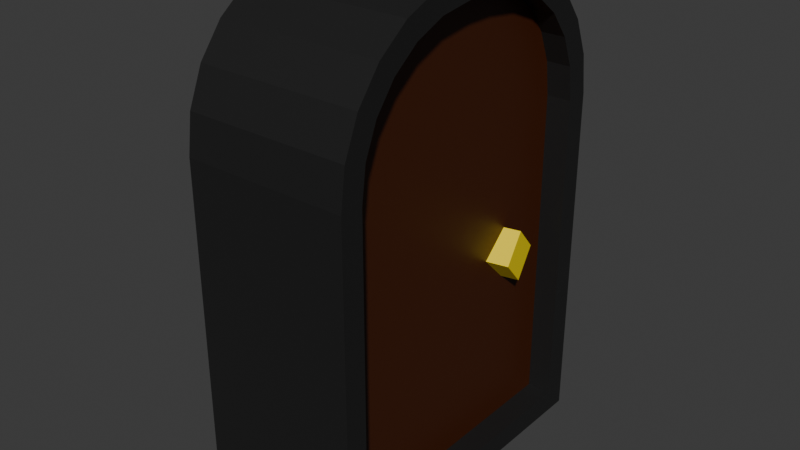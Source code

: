 # Source: PuertaCerrada.blend  (saved by Blender 5.0.118; exported with 4.5.12 LTS)
import bpy
from mathutils import Matrix  # noqa: F401  (used for matrix-valued properties, if any)

bpy.ops.wm.read_factory_settings(use_empty=True)
scene = bpy.context.scene
scene.name = 'Scene'

# ---- collections
col_collection = bpy.data.collections.new('Collection'); scene.collection.children.link(col_collection)

# ---- materials (node trees are filled in below, after node groups)
mat_borde = bpy.data.materials.new('Borde')
mat_puerta = bpy.data.materials.new('Puerta')
mat_pomo = bpy.data.materials.new('Pomo')

# ---- material node trees
mat_borde.use_nodes = True; mat_borde.node_tree.nodes.clear()
_N = mat_borde.node_tree.nodes; _L = mat_borde.node_tree.links
n0 = _N.new('ShaderNodeBsdfPrincipled'); n0.name = 'Principled BSDF'; n0.location = (-200, 100)
n0.inputs[0].default_value = (0.01232, 0.01232, 0.01232, 1.0)
n1 = _N.new('ShaderNodeOutputMaterial'); n1.name = 'Material Output'; n1.location = (200, 100)
_L.new(n0.outputs[0], n1.inputs[0])
n1.is_active_output = True
mat_puerta.use_nodes = True; mat_puerta.node_tree.nodes.clear()
_N = mat_puerta.node_tree.nodes; _L = mat_puerta.node_tree.links
n0 = _N.new('ShaderNodeBsdfPrincipled'); n0.name = 'Principled BSDF'; n0.location = (-200, 100)
n0.inputs[0].default_value = (0.05215, 0.0102, 0.0, 1.0)
n1 = _N.new('ShaderNodeOutputMaterial'); n1.name = 'Material Output'; n1.location = (200, 100)
_L.new(n0.outputs[0], n1.inputs[0])
n1.is_active_output = True
mat_pomo.use_nodes = True; mat_pomo.node_tree.nodes.clear()
_N = mat_pomo.node_tree.nodes; _L = mat_pomo.node_tree.links
n0 = _N.new('ShaderNodeBsdfPrincipled'); n0.name = 'Principled BSDF'; n0.location = (-200, 100)
n0.inputs[0].default_value = (1.0, 0.7728, 0.0, 1.0)
n1 = _N.new('ShaderNodeOutputMaterial'); n1.name = 'Material Output'; n1.location = (200, 100)
_L.new(n0.outputs[0], n1.inputs[0])
n1.is_active_output = True

# ---- world
world_world = bpy.data.worlds.new('World'); scene.world = world_world
world_world.use_nodes = True; world_world.node_tree.nodes.clear()
_N = world_world.node_tree.nodes; _L = world_world.node_tree.links
n0 = _N.new('ShaderNodeOutputWorld'); n0.name = 'World Output'; n0.location = (200, 100)
n1 = _N.new('ShaderNodeBackground'); n1.name = 'Background'; n1.location = (-200, 100)
n1.inputs[0].default_value = (0.05088, 0.05088, 0.05088, 1.0)
_L.new(n1.outputs[0], n0.inputs[0])
n0.is_active_output = True
world_world.color = (0.05088, 0.05088, 0.05088)
world_world.sun_shadow_jitter_overblur = 0.0

# ---- meshes
me_cube_001 = bpy.data.meshes.new('Cube.001')
me_cube_001.from_pydata([(-1.0, -1.0, -1.0), (-1.0, 1.0, -1.0), (0.0, -0.8616, -0.8616), (0.0, 0.8616, -0.8616), (-1.0, -1.0, 1.099), (-1.0, -0.09937, 2.0), (-1.0, -0.9693, 1.332), (-1.0, -0.8793, 1.55), (-1.0, -0.7362, 1.736), (-1.0, -0.5497, 1.879), (-1.0, -0.3325, 1.969), (-1.0, 0.09937, 2.0), (-1.0, 1.0, 1.099), (-1.0, 0.3325, 1.969), (-1.0, 0.5497, 1.879), (-1.0, 0.7362, 1.736), (-1.0, 0.8793, 1.55), (-1.0, 0.9693, 1.332), (0.0, -0.0903, 1.862), (0.0, -0.8616, 1.09), (0.0, -0.2963, 1.834), (0.0, -0.4799, 1.758), (0.0, -0.6375, 1.637), (0.0, -0.7584, 1.48), (0.0, -0.8345, 1.296), (0.0, 0.8616, 1.09), (0.0, 0.0903, 1.862), (0.0, 0.8345, 1.296), (0.0, 0.7584, 1.48), (0.0, 0.6375, 1.637), (0.0, 0.4799, 1.758), (0.0, 0.2963, 1.834), (0.0, -1.0, -1.0), (0.0, 1.0, -1.0), (0.0, 0.09937, 2.0), (0.0, 0.3325, 1.969), (0.0, 0.5497, 1.879), (0.0, 0.7362, 1.736), (0.0, 0.8793, 1.55), (0.0, 0.9693, 1.332), (0.0, 1.0, 1.099), (0.0, -0.3325, 1.969), (0.0, -0.09937, 2.0), (0.0, -0.5497, 1.879), (0.0, -0.7362, 1.736), (0.0, -0.8793, 1.55), (0.0, -0.9693, 1.332), (0.0, -1.0, 1.099), (-0.1476, -0.8616, -0.8616), (-0.1476, 0.8616, -0.8616), (-0.1476, 0.0903, 1.862), (-0.1476, 0.2963, 1.834), (-0.1476, 0.4799, 1.758), (-0.1476, 0.6375, 1.637), (-0.1476, 0.7584, 1.48), (-0.1476, 0.8345, 1.296), (-0.1476, 0.8616, 1.09), (-0.1476, -0.2963, 1.834), (-0.1476, -0.0903, 1.862), (-0.1476, -0.4799, 1.758), (-0.1476, -0.6375, 1.637), (-0.1476, -0.7584, 1.48), (-0.1476, -0.8345, 1.296), (-0.1476, -0.8616, 1.09)], [], [(1, 33, 32, 0), (11, 34, 35, 13), (13, 35, 36, 14), (14, 36, 37, 15), (15, 37, 38, 16), (16, 38, 39, 17), (17, 39, 40, 12), (42, 5, 10, 41), (41, 10, 9, 43), (43, 9, 8, 44), (44, 8, 7, 45), (45, 7, 6, 46), (46, 6, 4, 47), (32, 47, 4, 0), (0, 4, 6, 7, 8, 9, 10, 5, 11, 13, 14, 15, 16, 17, 12, 1), (34, 11, 5, 42), (1, 12, 40, 33), (25, 27, 55, 56), (3, 2, 32, 33), (26, 31, 35, 34), (31, 30, 36, 35), (30, 29, 37, 36), (29, 28, 38, 37), (28, 27, 39, 38), (27, 25, 40, 39), (20, 18, 42, 41), (21, 20, 41, 43), (22, 21, 43, 44), (23, 22, 44, 45), (24, 23, 45, 46), (19, 24, 46, 47), (2, 19, 47, 32), (18, 26, 34, 42), (25, 3, 33, 40), (49, 56, 55, 54, 53, 52, 51, 50, 58, 57, 59, 60, 61, 62, 63, 48), (26, 18, 58, 50), (18, 20, 57, 58), (2, 3, 49, 48), (3, 25, 56, 49), (20, 21, 59, 57), (31, 26, 50, 51), (21, 22, 60, 59), (30, 31, 51, 52), (22, 23, 61, 60), (29, 30, 52, 53), (23, 24, 62, 61), (28, 29, 53, 54), (24, 19, 63, 62), (27, 28, 54, 55), (19, 2, 48, 63)])
me_cube_001.polygons.foreach_set('material_index', [0, 0, 0, 0, 0, 0, 0, 0, 0, 0, 0, 0, 0, 0, 0, 0, 0, 0, 0, 0, 0, 0, 0, 0, 0, 0, 0, 0, 0, 0, 0, 0, 0, 0, 1, 0, 0, 0, 0, 0, 0, 0, 0, 0, 0, 0, 0, 0, 0, 0])
_uv = me_cube_001.uv_layers.new(name='UVMap')
_uv.uv.foreach_set('vector', [0.125, 0.5, 0.375, 0.5, 0.375, 0.75, 0.125, 0.75, 0.875, 0.6126, 0.625, 0.6126, 0.6241, 0.5834, 0.875, 0.5834, 0.875, 0.5834, 0.6241, 0.5834, 0.6216, 0.5563, 0.875, 0.5563, 0.875, 0.5563, 0.6216, 0.5563, 0.6177, 0.511, 0.875, 0.5, 0.614, 0.2335, 0.6177, 0.511, 0.5875, 0.505, 0.5875, 0.245, 0.5875, 0.245, 0.5875, 0.505, 0.5694, 0.5013, 0.5694, 0.2487, 0.5694, 0.2487, 0.5694, 0.5013, 0.5499, 0.5, 0.5499, 0.25, 0.625, 0.6374, 0.875, 0.6374, 0.875, 0.6666, 0.6241, 0.6666, 0.6241, 0.6666, 0.875, 0.6666, 0.875, 0.6937, 0.6216, 0.6937, 0.6216, 0.6937, 0.875, 0.6937, 0.875, 0.75, 0.6177, 0.739, 0.6177, 0.739, 0.625, 1.0, 0.5875, 1.0, 0.5875, 0.745, 0.5875, 0.745, 0.5875, 1.0, 0.5694, 1.0, 0.5694, 0.7487, 0.5694, 0.7487, 0.5694, 1.0, 0.5499, 1.0, 0.5499, 0.75, 0.375, 0.75, 0.5499, 0.75, 0.5499, 1.0, 0.375, 1.0, 0.375, 0.0, 0.5499, 0.0, 0.5694, 0.003836, 0.5875, 0.01508, 0.603, 0.03297, 0.6149, 0.05629, 0.6224, 0.08344, 0.625, 0.1126, 0.625, 0.1374, 0.6224, 0.1666, 0.6149, 0.1937, 0.614, 0.2335, 0.5875, 0.245, 0.5694, 0.2487, 0.5499, 0.25, 0.375, 0.25, 0.625, 0.6126, 0.875, 0.6126, 0.875, 0.6374, 0.625, 0.6374, 0.375, 0.25, 0.5499, 0.25, 0.5499, 0.5, 0.375, 0.5, 0.5496, 0.5162, 0.5671, 0.517, 0.5671, 0.517, 0.5496, 0.5162, 0.3866, 0.5173, 0.3866, 0.7327, 0.375, 0.75, 0.375, 0.5, 0.6146, 0.6135, 0.6139, 0.5872, 0.6241, 0.5834, 0.625, 0.6126, 0.6139, 0.5872, 0.611, 0.5611, 0.6216, 0.5563, 0.6241, 0.5834, 0.611, 0.5611, 0.6031, 0.5332, 0.6177, 0.511, 0.6216, 0.5563, 0.6031, 0.5332, 0.5845, 0.5214, 0.5875, 0.505, 0.6177, 0.511, 0.5845, 0.5214, 0.5671, 0.517, 0.5694, 0.5013, 0.5875, 0.505, 0.5671, 0.517, 0.5496, 0.5162, 0.5499, 0.5, 0.5694, 0.5013, 0.6139, 0.6628, 0.6146, 0.6365, 0.625, 0.6374, 0.6241, 0.6666, 0.611, 0.6889, 0.6139, 0.6628, 0.6241, 0.6666, 0.6216, 0.6937, 0.6031, 0.7168, 0.611, 0.6889, 0.6216, 0.6937, 0.6177, 0.739, 0.5845, 0.7286, 0.6031, 0.7168, 0.6177, 0.739, 0.5875, 0.745, 0.5671, 0.733, 0.5845, 0.7286, 0.5875, 0.745, 0.5694, 0.7487, 0.5496, 0.7338, 0.5671, 0.733, 0.5694, 0.7487, 0.5499, 0.75, 0.3866, 0.7327, 0.5496, 0.7338, 0.5499, 0.75, 0.375, 0.75, 0.6146, 0.6365, 0.6146, 0.6135, 0.625, 0.6126, 0.625, 0.6374, 0.5496, 0.5162, 0.3866, 0.5173, 0.375, 0.5, 0.5499, 0.5, 0.3866, 0.5173, 0.5496, 0.5162, 0.5671, 0.517, 0.5845, 0.5214, 0.6031, 0.5332, 0.611, 0.5611, 0.6139, 0.5872, 0.6146, 0.6135, 0.6146, 0.6365, 0.6139, 0.6628, 0.611, 0.6889, 0.6031, 0.7168, 0.5845, 0.7286, 0.5671, 0.733, 0.5496, 0.7338, 0.3866, 0.7327, 0.6146, 0.6135, 0.6146, 0.6365, 0.6146, 0.6365, 0.6146, 0.6135, 0.6146, 0.6365, 0.6139, 0.6628, 0.6139, 0.6628, 0.6146, 0.6365, 0.3866, 0.7327, 0.3866, 0.5173, 0.3866, 0.5173, 0.3866, 0.7327, 0.3866, 0.5173, 0.5496, 0.5162, 0.5496, 0.5162, 0.3866, 0.5173, 0.6139, 0.6628, 0.611, 0.6889, 0.611, 0.6889, 0.6139, 0.6628, 0.6139, 0.5872, 0.6146, 0.6135, 0.6146, 0.6135, 0.6139, 0.5872, 0.611, 0.6889, 0.6031, 0.7168, 0.6031, 0.7168, 0.611, 0.6889, 0.611, 0.5611, 0.6139, 0.5872, 0.6139, 0.5872, 0.611, 0.5611, 0.6031, 0.7168, 0.5845, 0.7286, 0.5845, 0.7286, 0.6031, 0.7168, 0.6031, 0.5332, 0.611, 0.5611, 0.611, 0.5611, 0.6031, 0.5332, 0.5845, 0.7286, 0.5671, 0.733, 0.5671, 0.733, 0.5845, 0.7286, 0.5845, 0.5214, 0.6031, 0.5332, 0.6031, 0.5332, 0.5845, 0.5214, 0.5671, 0.733, 0.5496, 0.7338, 0.5496, 0.7338, 0.5671, 0.733, 0.5671, 0.517, 0.5845, 0.5214, 0.5845, 0.5214, 0.5671, 0.517, 0.5496, 0.7338, 0.3866, 0.7327, 0.3866, 0.7327, 0.5496, 0.7338])
me_cube_001.materials.append(mat_borde)
me_cube_001.materials.append(mat_puerta)
me_cube_001.update()
me_cube_002 = bpy.data.meshes.new('Cube.002')
me_cube_002.from_pydata([(-1.0, -1.0, -1.0), (-1.0, -1.0, 1.0), (-1.0, 1.0, -1.0), (-1.0, 1.0, 1.0), (1.0, -1.0, -1.0), (1.0, -1.0, 1.0), (1.0, 1.0, -1.0), (1.0, 1.0, 1.0)], [], [(0, 1, 3, 2), (2, 3, 7, 6), (6, 7, 5, 4), (4, 5, 1, 0), (2, 6, 4, 0), (7, 3, 1, 5)])
_uv = me_cube_002.uv_layers.new(name='UVMap')
_uv.uv.foreach_set('vector', [0.375, 0.0, 0.625, 0.0, 0.625, 0.25, 0.375, 0.25, 0.375, 0.25, 0.625, 0.25, 0.625, 0.5, 0.375, 0.5, 0.375, 0.5, 0.625, 0.5, 0.625, 0.75, 0.375, 0.75, 0.375, 0.75, 0.625, 0.75, 0.625, 1.0, 0.375, 1.0, 0.125, 0.5, 0.375, 0.5, 0.375, 0.75, 0.125, 0.75, 0.625, 0.5, 0.875, 0.5, 0.875, 0.75, 0.625, 0.75])
me_cube_002.materials.append(mat_pomo)
me_cube_002.update()

# ---- objects
ob_puerta = bpy.data.objects.new('Puerta', me_cube_001)
ob_pomo = bpy.data.objects.new('Pomo', me_cube_002)

# ---- transforms, parenting, visibility, modifiers, constraints
ob_puerta.location = (0.0, 0.0, 0.0)
ob_pomo.location = (-0.1499, 0.485, 0.2539)
ob_pomo.rotation_euler = (0.7647, -0.01502, 0.177)
ob_pomo.scale = (0.1099, 0.1099, 0.1099)

# ---- collection membership
col_collection.objects.link(ob_puerta)
col_collection.objects.link(ob_pomo)

# ---- scene / render settings (as saved in the file)
scene.frame_start = 1; scene.frame_end = 250; scene.frame_set(1)
scene.render.engine = 'BLENDER_EEVEE_NEXT'
scene.render.bake_bias = 0.0
scene.render.bake_samples = 0
scene.cycles.sampling_pattern = 'TABULATED_SOBOL'
scene.eevee.use_volume_custom_range = False
bpy.context.view_layer.update()

# ---- added for rendering (the .blend has no active camera and no usable light): camera, sun
cam_auto = bpy.data.cameras.new('AutoCamera')
cam_auto.lens = 50.0
cam_auto.sensor_width = 36.0
cam_auto.clip_end = 1000.0
ob_auto_camera = bpy.data.objects.new('AutoCamera', cam_auto)
scene.collection.objects.link(ob_auto_camera)
ob_auto_camera.location = (2.96187, -4.15425, 3.2695)
ob_auto_camera.rotation_euler = (1.09748, -7.21219e-08, 0.694738)
scene.camera = ob_auto_camera
light_auto_sun = bpy.data.lights.new('AutoSun', 'SUN')
light_auto_sun.energy = 3.0
light_auto_sun.angle = 0.0523599
ob_auto_sun = bpy.data.objects.new('AutoSun', light_auto_sun)
scene.collection.objects.link(ob_auto_sun)
ob_auto_sun.rotation_euler = (0.872665, 0.174533, 0.523599)
bpy.context.view_layer.update()
